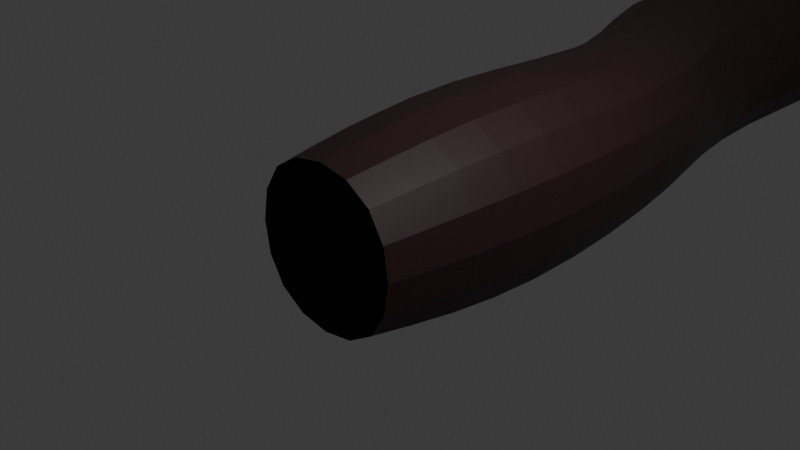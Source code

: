 # Source: cave4A_F1952_.blend  (saved by Blender 4.4.32; exported with 4.5.12 LTS)
import bpy
from mathutils import Matrix  # noqa: F401  (used for matrix-valued properties, if any)

bpy.ops.wm.read_factory_settings(use_empty=True)
scene = bpy.context.scene
scene.name = 'Scene'

# ---- collections
col_collection = bpy.data.collections.new('Collection'); scene.collection.children.link(col_collection)

# ---- materials (node trees are filled in below, after node groups)
mat_material = bpy.data.materials.new('Material')
mat_material.alpha_threshold = 0.0
mat_material.use_transparent_shadow = False
mat_material.roughness = 0.5
mat_material.line_color = (0.0, 0.0, 0.0, 1.0)

# ---- material node trees
mat_material.use_nodes = True; mat_material.node_tree.nodes.clear()
_N = mat_material.node_tree.nodes; _L = mat_material.node_tree.links
n0 = _N.new('ShaderNodeOutputMaterial'); n0.name = 'Material Output'; n0.location = (300, 300)
n1 = _N.new('ShaderNodeBsdfPrincipled'); n1.name = 'Principled BSDF'; n1.location = (10, 300)
n1.inputs[0].default_value = (0.0331, 0.01298, 0.0137, 1.0)
n1.inputs[3].default_value = 1.45
_L.new(n1.outputs[0], n0.inputs[0])
n0.is_active_output = True

# ---- world
world_world = bpy.data.worlds.new('World'); scene.world = world_world
world_world.use_nodes = True; world_world.node_tree.nodes.clear()
_N = world_world.node_tree.nodes; _L = world_world.node_tree.links
n0 = _N.new('ShaderNodeOutputWorld'); n0.name = 'World Output'; n0.location = (300, 300)
n1 = _N.new('ShaderNodeBackground'); n1.name = 'Background'; n1.location = (10, 300)
n1.inputs[0].default_value = (0.05088, 0.05088, 0.05088, 1.0)
_L.new(n1.outputs[0], n0.inputs[0])
n0.is_active_output = True
world_world.color = (0.05088, 0.05088, 0.05088)
world_world.use_sun_shadow = False
world_world.sun_shadow_jitter_overblur = 0.0

# ---- cameras
cam_camera = bpy.data.cameras.new('Camera')
cam_camera.clip_end = 100.0
cam_camera.ortho_scale = 7.314

# ---- lights
light_light = bpy.data.lights.new('Light', 'POINT')
light_light.transmission_factor = 0.0
light_light.use_soft_falloff = False
light_light.energy = 1000.0
light_light.shadow_soft_size = 0.1
light_light.shadow_maximum_resolution = 0.006
light_light.use_absolute_resolution = True

# ---- meshes
me_cube = bpy.data.meshes.new('Cube')
me_cube.from_pydata([(1.354, 1.0, 1.354), (1.354, 1.0, -1.354), (1.0, -1.0, 1.0), (1.0, -1.0, -1.0), (-1.354, 1.0, 1.354), (-1.354, 1.0, -1.354), (-1.0, -1.0, 1.0), (-1.0, -1.0, -1.0), (0.9996, 4.207, -1.0), (-0.9996, 4.263, -1.0), (0.9996, 4.207, 1.0), (-0.9996, 4.263, 1.0), (-0.3831, 7.36, -1.776), (-3.14, 7.014, -1.776), (-0.3831, 7.36, 1.003), (-3.14, 7.014, 1.003), (-0.3899, 14.39, 0.2922), (-2.474, 14.91, 0.2922), (-0.3899, 14.39, 2.292), (-2.474, 14.91, 2.292), (0.7141, 17.23, -0.2268), (-1.023, 18.49, -0.1335), (0.8163, 17.21, 1.77), (-0.9206, 18.47, 1.864), (2.435, 20.24, -1.096), (-0.5522, 21.65, -1.003), (2.534, 20.21, 0.9013), (-0.4528, 21.62, 0.9946), (2.318, 26.02, -2.871), (-0.9518, 25.49, -2.902), (2.31, 25.94, 0.8509), (-0.9605, 25.4, 0.82), (2.348, 28.66, -3.298), (-0.6929, 28.61, -3.342), (2.307, 28.55, -0.1311), (-0.734, 28.5, -0.1743), (4.279, 34.29, -1.475), (0.425, 33.36, -1.514), (4.28, 34.19, 1.989), (0.4265, 33.26, 1.95), (1.286, 38.97, -0.4932), (-1.046, 39.32, -0.5242), (1.242, 38.9, 1.505), (-1.09, 39.24, 1.474), (2.546, 41.72, -0.09399), (-0.4755, 43.54, -0.1249), (2.477, 41.67, 1.904), (-0.5449, 43.49, 1.873), (-0.7634, 10.98, -0.5977), (1.336, 10.86, -0.5977), (1.336, 10.86, 1.545), (-0.7634, 10.98, 1.545), (5.039, 44.75, -0.09399), (2.157, 45.86, -0.1249), (4.97, 44.71, 1.904), (2.088, 45.81, 1.873), (-1.018, 46.31, 1.855), (-0.9366, 46.33, -0.1431), (1.437, 47.68, 1.855), (1.518, 47.7, -0.1431), (7.318, 47.75, 0.3004), (4.438, 47.85, 0.2695), (7.283, 47.67, 2.6), (4.403, 47.77, 2.569), (7.223, 50.49, 0.3004), (5.132, 50.59, 0.2695), (7.188, 50.41, 2.299), (5.097, 50.51, 2.268), (6.962, 54.01, 0.8988), (5.422, 54.11, 0.8679), (6.927, 53.94, 2.897), (5.387, 54.03, 2.866), (7.959, 57.17, 0.8988), (6.146, 57.27, 0.8679), (7.924, 57.09, 2.725), (6.111, 57.19, 2.694), (7.959, 61.12, 0.3004), (6.146, 61.22, 0.2695), (7.924, 61.04, 2.299), (6.111, 61.14, 2.268), (-2.328, 49.65, 1.839), (-2.244, 49.63, -0.1596), (0.4165, 49.65, 1.839), (0.5006, 49.64, -0.1596), (-1.467, 54.59, 1.808), (-1.383, 54.6, -0.3885), (0.6477, 55.58, 1.808), (0.7314, 55.6, -0.3885), (-3.192, 58.55, 1.277), (-3.109, 58.53, -0.7217), (-0.619, 58.39, 1.277), (-0.5356, 58.37, -0.7217), (-3.773, 63.45, 1.248), (-3.689, 63.44, -0.7497), (-1.072, 63.29, 1.248), (-0.989, 63.28, -0.7497), (7.178, 66.06, 0.4781), (5.416, 65.11, 0.4472), (7.188, 65.97, 2.759), (5.426, 65.03, 2.728), (5.427, 70.52, 0.8296), (3.967, 69.15, 0.7987), (5.458, 70.44, 2.828), (3.999, 69.07, 2.797), (2.228, 74.55, -0.3776), (0.1052, 70.87, 0.163), (1.862, 74.98, 1.897), (-0.2603, 71.31, 2.08), (-1.666, 73.81, -0.358), (-2.06, 71.65, 0.01567), (-2.031, 74.06, 1.95), (-2.425, 71.89, 1.967), (-2.604, 67.32, 1.737), (-2.52, 67.3, -0.261), (-0.2167, 67.16, 1.737), (-0.1333, 67.15, -0.261), (1.413, 75.98, 1.59), (1.913, 76.1, -0.3423), (-1.432, 75.49, 1.545), (-1.002, 75.8, -0.3846), (1.413, 78.7, 1.59), (1.913, 78.82, -0.3423), (-1.432, 78.21, 1.545), (-1.002, 78.52, -0.3846)], [], [(0, 4, 6, 2), (7, 6, 4, 5), (5, 1, 3, 7), (1, 0, 2, 3), (5, 4, 11, 9), (9, 11, 15, 13), (1, 5, 9, 8), (4, 0, 10, 11), (0, 1, 8, 10), (49, 48, 17, 16), (8, 9, 13, 12), (11, 10, 14, 15), (10, 8, 12, 14), (19, 18, 22, 23), (51, 50, 18, 19), (50, 49, 16, 18), (48, 51, 19, 17), (21, 23, 27, 25), (18, 16, 20, 22), (17, 19, 23, 21), (16, 17, 21, 20), (27, 26, 30, 31), (20, 21, 25, 24), (23, 22, 26, 27), (22, 20, 24, 26), (30, 28, 32, 34), (26, 24, 28, 30), (25, 27, 31, 29), (24, 25, 29, 28), (33, 35, 39, 37), (29, 31, 35, 33), (28, 29, 33, 32), (31, 30, 34, 35), (39, 38, 42, 43), (32, 33, 37, 36), (35, 34, 38, 39), (34, 32, 36, 38), (41, 43, 47, 45), (38, 36, 40, 42), (37, 39, 43, 41), (36, 37, 41, 40), (40, 41, 45, 44), (43, 42, 46, 47), (42, 40, 44, 46), (13, 15, 51, 48), (14, 12, 49, 50), (15, 14, 50, 51), (12, 13, 48, 49), (45, 47, 56, 57), (44, 45, 53, 52), (47, 46, 54, 55), (46, 44, 52, 54), (57, 56, 80, 81), (53, 45, 57, 59), (55, 53, 59, 58), (47, 55, 58, 56), (53, 55, 63, 61), (52, 53, 61, 60), (55, 54, 62, 63), (54, 52, 60, 62), (63, 62, 66, 67), (62, 60, 64, 66), (61, 63, 67, 65), (60, 61, 65, 64), (65, 67, 71, 69), (64, 65, 69, 68), (67, 66, 70, 71), (66, 64, 68, 70), (71, 70, 74, 75), (70, 68, 72, 74), (69, 71, 75, 73), (68, 69, 73, 72), (74, 72, 76, 78), (73, 75, 79, 77), (72, 73, 77, 76), (75, 74, 78, 79), (80, 82, 86, 84), (56, 58, 82, 80), (58, 59, 83, 82), (59, 57, 81, 83), (87, 85, 89, 91), (82, 83, 87, 86), (83, 81, 85, 87), (81, 80, 84, 85), (88, 90, 94, 92), (85, 84, 88, 89), (84, 86, 90, 88), (86, 87, 91, 90), (92, 94, 114, 112), (90, 91, 95, 94), (91, 89, 93, 95), (89, 88, 92, 93), (76, 77, 97, 96), (79, 78, 98, 99), (78, 76, 96, 98), (77, 79, 99, 97), (99, 98, 102, 103), (98, 96, 100, 102), (97, 99, 103, 101), (96, 97, 101, 100), (101, 103, 107, 105), (100, 101, 105, 104), (103, 102, 106, 107), (102, 100, 104, 106), (107, 106, 110, 111), (106, 104, 117, 116), (113, 112, 111, 109), (104, 105, 109, 108), (115, 113, 109, 105), (94, 95, 115, 114), (95, 93, 113, 115), (93, 92, 112, 113), (108, 109, 111, 110), (112, 114, 107, 111), (114, 115, 105, 107), (118, 116, 120, 122), (110, 106, 116, 118), (108, 110, 118, 119), (104, 108, 119, 117), (116, 117, 121, 120), (117, 119, 123, 121), (119, 118, 122, 123)])
_uv = me_cube.uv_layers.new(name='UVMap')
_uv.uv.foreach_set('vector', [0.625, 0.5, 0.875, 0.5, 0.875, 0.75, 0.625, 0.75, 0.375, 0.0, 0.625, 0.0, 0.625, 0.25, 0.375, 0.25, 0.125, 0.5, 0.375, 0.5, 0.375, 0.75, 0.125, 0.75, 0.375, 0.5, 0.625, 0.5, 0.625, 0.75, 0.375, 0.75, 0.375, 0.25, 0.625, 0.25, 0.625, 0.25, 0.375, 0.25, 0.375, 0.25, 0.625, 0.25, 0.625, 0.25, 0.375, 0.25, 0.375, 0.5, 0.125, 0.5, 0.125, 0.5, 0.375, 0.5, 0.875, 0.5, 0.625, 0.5, 0.625, 0.5, 0.875, 0.5, 0.625, 0.5, 0.375, 0.5, 0.375, 0.5, 0.625, 0.5, 0.375, 0.5, 0.125, 0.5, 0.125, 0.5, 0.375, 0.5, 0.375, 0.5, 0.125, 0.5, 0.125, 0.5, 0.375, 0.5, 0.875, 0.5, 0.625, 0.5, 0.625, 0.5, 0.875, 0.5, 0.625, 0.5, 0.375, 0.5, 0.375, 0.5, 0.625, 0.5, 0.875, 0.5, 0.625, 0.5, 0.625, 0.5, 0.875, 0.5, 0.875, 0.5, 0.625, 0.5, 0.625, 0.5, 0.875, 0.5, 0.625, 0.5, 0.375, 0.5, 0.375, 0.5, 0.625, 0.5, 0.375, 0.25, 0.625, 0.25, 0.625, 0.25, 0.375, 0.25, 0.375, 0.25, 0.625, 0.25, 0.625, 0.25, 0.375, 0.25, 0.625, 0.5, 0.375, 0.5, 0.375, 0.5, 0.625, 0.5, 0.375, 0.25, 0.625, 0.25, 0.625, 0.25, 0.375, 0.25, 0.375, 0.5, 0.125, 0.5, 0.125, 0.5, 0.375, 0.5, 0.875, 0.5, 0.625, 0.5, 0.625, 0.5, 0.875, 0.5, 0.375, 0.5, 0.125, 0.5, 0.125, 0.5, 0.375, 0.5, 0.875, 0.5, 0.625, 0.5, 0.625, 0.5, 0.875, 0.5, 0.625, 0.5, 0.375, 0.5, 0.375, 0.5, 0.625, 0.5, 0.625, 0.5, 0.375, 0.5, 0.375, 0.5, 0.625, 0.5, 0.625, 0.5, 0.375, 0.5, 0.375, 0.5, 0.625, 0.5, 0.375, 0.25, 0.625, 0.25, 0.625, 0.25, 0.375, 0.25, 0.375, 0.5, 0.125, 0.5, 0.125, 0.5, 0.375, 0.5, 0.375, 0.25, 0.625, 0.25, 0.625, 0.25, 0.375, 0.25, 0.375, 0.25, 0.625, 0.25, 0.625, 0.25, 0.375, 0.25, 0.375, 0.5, 0.125, 0.5, 0.125, 0.5, 0.375, 0.5, 0.875, 0.5, 0.625, 0.5, 0.625, 0.5, 0.875, 0.5, 0.875, 0.5, 0.625, 0.5, 0.625, 0.5, 0.875, 0.5, 0.375, 0.5, 0.125, 0.5, 0.125, 0.5, 0.375, 0.5, 0.875, 0.5, 0.625, 0.5, 0.625, 0.5, 0.875, 0.5, 0.625, 0.5, 0.375, 0.5, 0.375, 0.5, 0.625, 0.5, 0.375, 0.25, 0.625, 0.25, 0.625, 0.25, 0.375, 0.25, 0.625, 0.5, 0.375, 0.5, 0.375, 0.5, 0.625, 0.5, 0.375, 0.25, 0.625, 0.25, 0.625, 0.25, 0.375, 0.25, 0.375, 0.5, 0.125, 0.5, 0.125, 0.5, 0.375, 0.5, 0.375, 0.5, 0.125, 0.5, 0.125, 0.5, 0.375, 0.5, 0.875, 0.5, 0.625, 0.5, 0.625, 0.5, 0.875, 0.5, 0.625, 0.5, 0.375, 0.5, 0.375, 0.5, 0.625, 0.5, 0.375, 0.25, 0.625, 0.25, 0.625, 0.25, 0.375, 0.25, 0.625, 0.5, 0.375, 0.5, 0.375, 0.5, 0.625, 0.5, 0.875, 0.5, 0.625, 0.5, 0.625, 0.5, 0.875, 0.5, 0.375, 0.5, 0.125, 0.5, 0.125, 0.5, 0.375, 0.5, 0.375, 0.25, 0.625, 0.25, 0.625, 0.25, 0.375, 0.25, 0.375, 0.5, 0.125, 0.5, 0.125, 0.5, 0.375, 0.5, 0.875, 0.5, 0.625, 0.5, 0.625, 0.5, 0.875, 0.5, 0.625, 0.5, 0.375, 0.5, 0.375, 0.5, 0.625, 0.5, 0.375, 0.25, 0.625, 0.25, 0.625, 0.25, 0.375, 0.25, 0.125, 0.5, 0.125, 0.5, 0.125, 0.5, 0.125, 0.5, 0.0, 0.0, 0.0, 0.0, 0.0, 0.0, 0.0, 0.0, 0.875, 0.5, 0.875, 0.5, 0.875, 0.5, 0.875, 0.5, 0.0, 0.0, 0.0, 0.0, 0.0, 0.0, 0.0, 0.0, 0.375, 0.5, 0.125, 0.5, 0.125, 0.5, 0.375, 0.5, 0.875, 0.5, 0.625, 0.5, 0.625, 0.5, 0.875, 0.5, 0.625, 0.5, 0.375, 0.5, 0.375, 0.5, 0.625, 0.5, 0.875, 0.5, 0.625, 0.5, 0.625, 0.5, 0.875, 0.5, 0.625, 0.5, 0.375, 0.5, 0.375, 0.5, 0.625, 0.5, 0.0, 0.0, 0.0, 0.0, 0.0, 0.0, 0.0, 0.0, 0.375, 0.5, 0.125, 0.5, 0.125, 0.5, 0.375, 0.5, 0.0, 0.0, 0.0, 0.0, 0.0, 0.0, 0.0, 0.0, 0.375, 0.5, 0.125, 0.5, 0.125, 0.5, 0.375, 0.5, 0.875, 0.5, 0.625, 0.5, 0.625, 0.5, 0.875, 0.5, 0.625, 0.5, 0.375, 0.5, 0.375, 0.5, 0.625, 0.5, 0.875, 0.5, 0.625, 0.5, 0.625, 0.5, 0.875, 0.5, 0.625, 0.5, 0.375, 0.5, 0.375, 0.5, 0.625, 0.5, 0.0, 0.0, 0.0, 0.0, 0.0, 0.0, 0.0, 0.0, 0.375, 0.5, 0.125, 0.5, 0.125, 0.5, 0.375, 0.5, 0.625, 0.5, 0.375, 0.5, 0.375, 0.5, 0.625, 0.5, 0.0, 0.0, 0.0, 0.0, 0.0, 0.0, 0.0, 0.0, 0.375, 0.5, 0.125, 0.5, 0.125, 0.5, 0.375, 0.5, 0.875, 0.5, 0.625, 0.5, 0.625, 0.5, 0.875, 0.5, 0.875, 0.5, 0.875, 0.5, 0.875, 0.5, 0.875, 0.5, 0.875, 0.5, 0.875, 0.5, 0.875, 0.5, 0.875, 0.5, 0.0, 0.0, 0.0, 0.0, 0.0, 0.0, 0.0, 0.0, 0.125, 0.5, 0.125, 0.5, 0.125, 0.5, 0.125, 0.5, 0.125, 0.5, 0.125, 0.5, 0.125, 0.5, 0.125, 0.5, 0.0, 0.0, 0.0, 0.0, 0.0, 0.0, 0.0, 0.0, 0.125, 0.5, 0.125, 0.5, 0.125, 0.5, 0.125, 0.5, 0.375, 0.25, 0.625, 0.25, 0.625, 0.25, 0.375, 0.25, 0.875, 0.5, 0.875, 0.5, 0.875, 0.5, 0.875, 0.5, 0.375, 0.25, 0.625, 0.25, 0.625, 0.25, 0.375, 0.25, 0.875, 0.5, 0.875, 0.5, 0.875, 0.5, 0.875, 0.5, 0.0, 0.0, 0.0, 0.0, 0.0, 0.0, 0.0, 0.0, 0.875, 0.5, 0.875, 0.5, 0.875, 0.5, 0.875, 0.5, 0.0, 0.0, 0.0, 0.0, 0.0, 0.0, 0.0, 0.0, 0.125, 0.5, 0.125, 0.5, 0.125, 0.5, 0.125, 0.5, 0.375, 0.25, 0.625, 0.25, 0.625, 0.25, 0.375, 0.25, 0.375, 0.5, 0.125, 0.5, 0.125, 0.5, 0.375, 0.5, 0.875, 0.5, 0.625, 0.5, 0.625, 0.5, 0.875, 0.5, 0.625, 0.5, 0.375, 0.5, 0.375, 0.5, 0.625, 0.5, 0.0, 0.0, 0.0, 0.0, 0.0, 0.0, 0.0, 0.0, 0.875, 0.5, 0.625, 0.5, 0.625, 0.5, 0.875, 0.5, 0.625, 0.5, 0.375, 0.5, 0.375, 0.5, 0.625, 0.5, 0.0, 0.0, 0.0, 0.0, 0.0, 0.0, 0.0, 0.0, 0.375, 0.5, 0.125, 0.5, 0.125, 0.5, 0.375, 0.5, 0.0, 0.0, 0.0, 0.0, 0.0, 0.0, 0.0, 0.0, 0.375, 0.5, 0.125, 0.5, 0.125, 0.5, 0.375, 0.5, 0.875, 0.5, 0.625, 0.5, 0.625, 0.5, 0.875, 0.5, 0.625, 0.5, 0.375, 0.5, 0.375, 0.5, 0.625, 0.5, 0.875, 0.5, 0.625, 0.5, 0.625, 0.5, 0.875, 0.5, 0.625, 0.5, 0.375, 0.5, 0.375, 0.5, 0.625, 0.5, 0.375, 0.25, 0.625, 0.25, 0.875, 0.5, 0.0, 0.0, 0.375, 0.5, 0.125, 0.5, 0.125, 0.5, 0.375, 0.5, 0.125, 0.5, 0.125, 0.5, 0.125, 0.5, 0.125, 0.5, 0.0, 0.0, 0.0, 0.0, 0.0, 0.0, 0.0, 0.0, 0.125, 0.5, 0.125, 0.5, 0.125, 0.5, 0.125, 0.5, 0.375, 0.25, 0.625, 0.25, 0.625, 0.25, 0.375, 0.25, 0.375, 0.5, 0.0, 0.0, 0.875, 0.5, 0.625, 0.5, 0.875, 0.5, 0.875, 0.5, 0.875, 0.5, 0.875, 0.5, 0.0, 0.0, 0.0, 0.0, 0.0, 0.0, 0.0, 0.0, 0.625, 0.5, 0.625, 0.5, 0.625, 0.5, 0.625, 0.5, 0.625, 0.5, 0.625, 0.5, 0.625, 0.5, 0.625, 0.5, 0.375, 0.5, 0.625, 0.5, 0.625, 0.5, 0.375, 0.5, 0.375, 0.5, 0.375, 0.5, 0.375, 0.5, 0.375, 0.5, 0.625, 0.5, 0.375, 0.5, 0.375, 0.5, 0.625, 0.5, 0.375, 0.5, 0.375, 0.5, 0.375, 0.5, 0.375, 0.5, 0.375, 0.5, 0.625, 0.5, 0.625, 0.5, 0.375, 0.5])
me_cube.materials.append(mat_material)
me_cube.use_mirror_vertex_groups = False
me_cube.update()

# ---- objects
ob_cube = bpy.data.objects.new('Cube', me_cube)
ob_light = bpy.data.objects.new('Light', light_light)
ob_camera = bpy.data.objects.new('Camera', cam_camera)

# ---- transforms, parenting, visibility, modifiers, constraints
ob_cube.location = (0.0, 0.0, 0.0)
ob_cube.lock_rotations_4d = False
ob_cube.empty_display_type = 'ARROWS'
ob_cube.lineart.crease_threshold = 0.0
_m = ob_cube.modifiers.new('Subdivision', 'SUBSURF')
_m.levels = 2
ob_light.location = (4.076, 1.005, 5.904)
ob_light.rotation_euler = (0.6503, 0.05522, 1.866)
ob_light.lock_rotations_4d = False
ob_light.empty_display_type = 'ARROWS'
ob_light.color = (0.0, 0.0, 0.0, 0.0)
ob_light.lineart.crease_threshold = 0.0
ob_camera.location = (7.359, -6.926, 4.958)
ob_camera.rotation_euler = (1.109, 0.0, 0.8149)
ob_camera.lock_rotations_4d = False
ob_camera.empty_display_type = 'ARROWS'
ob_camera.color = (0.0, 0.0, 0.0, 0.0)
ob_camera.display_type = 'WIRE'
ob_camera.lineart.crease_threshold = 0.0

# ---- collection membership
col_collection.objects.link(ob_cube)
col_collection.objects.link(ob_light)
col_collection.objects.link(ob_camera)

# ---- scene / render settings (as saved in the file)
scene.camera = ob_camera
scene.frame_start = 1; scene.frame_end = 250; scene.frame_set(1)
scene.render.engine = 'BLENDER_EEVEE_NEXT'
scene.cycles.sampling_pattern = 'TABULATED_SOBOL'
bpy.context.view_layer.update()
